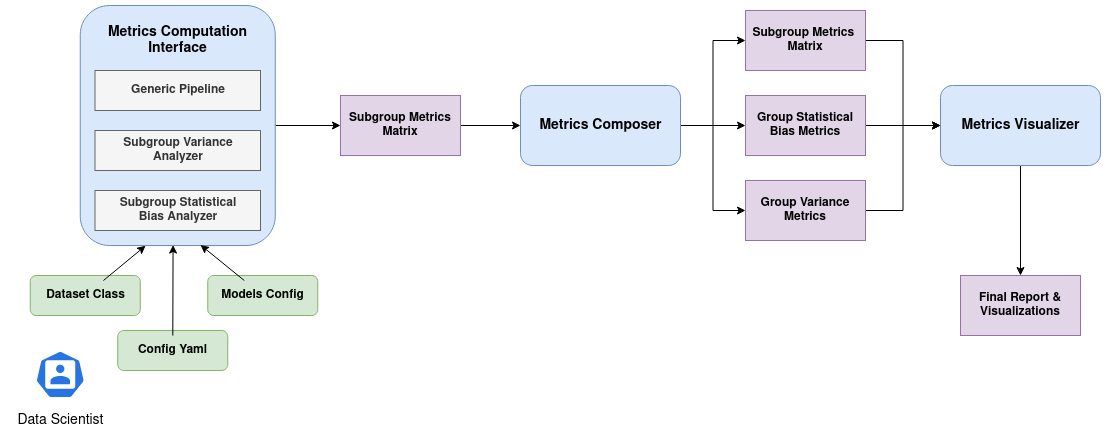

The diagram above was exported from draw.io. Its source (the exported page's mxGraphModel, read from the mxfile embedded in the PNG):
<mxGraphModel dx="1135" dy="638" grid="1" gridSize="10" guides="1" tooltips="1" connect="1" arrows="1" fold="1" page="1" pageScale="1" pageWidth="850" pageHeight="1100" math="0" shadow="0">
  <root>
    <mxCell id="0" />
    <mxCell id="1" parent="0" />
    <mxCell id="NrY6HeF-G9XXoupHhg0z-9" value="" style="rounded=1;whiteSpace=wrap;html=1;fillColor=#d5e8d4;strokeColor=#82b366;" vertex="1" parent="1">
      <mxGeometry x="279.75" y="525" width="110" height="40" as="geometry" />
    </mxCell>
    <mxCell id="JsNyH0pSIVGMAEf0iLmD-27" style="edgeStyle=orthogonalEdgeStyle;rounded=0;orthogonalLoop=1;jettySize=auto;html=1;entryX=0;entryY=0.5;entryDx=0;entryDy=0;fontSize=13;" parent="1" source="JsNyH0pSIVGMAEf0iLmD-7" target="JsNyH0pSIVGMAEf0iLmD-11" edge="1">
      <mxGeometry relative="1" as="geometry" />
    </mxCell>
    <mxCell id="JsNyH0pSIVGMAEf0iLmD-7" value="" style="rounded=1;whiteSpace=wrap;html=1;fillColor=#dae8fc;strokeColor=#6c8ebf;" parent="1" vertex="1">
      <mxGeometry x="329.75" y="255" width="195" height="240" as="geometry" />
    </mxCell>
    <mxCell id="JsNyH0pSIVGMAEf0iLmD-8" value="&lt;div&gt;&lt;b&gt;Subgroup Statistical &lt;br&gt;&lt;/b&gt;&lt;/div&gt;&lt;div&gt;&lt;b&gt;Bias Analyzer&lt;/b&gt;&lt;/div&gt;" style="rounded=0;whiteSpace=wrap;html=1;fillColor=#f5f5f5;fontColor=#333333;strokeColor=#666666;" parent="1" vertex="1">
      <mxGeometry x="344.5" y="440" width="165.5" height="40" as="geometry" />
    </mxCell>
    <mxCell id="JsNyH0pSIVGMAEf0iLmD-9" value="&lt;div&gt;&lt;b&gt;Subgroup Variance &lt;br&gt;&lt;/b&gt;&lt;/div&gt;&lt;div&gt;&lt;b&gt;Analyzer&lt;/b&gt;&lt;/div&gt;" style="rounded=0;whiteSpace=wrap;html=1;fillColor=#f5f5f5;fontColor=#333333;strokeColor=#666666;" parent="1" vertex="1">
      <mxGeometry x="344.5" y="380" width="165.5" height="40" as="geometry" />
    </mxCell>
    <mxCell id="JsNyH0pSIVGMAEf0iLmD-28" style="edgeStyle=orthogonalEdgeStyle;rounded=0;orthogonalLoop=1;jettySize=auto;html=1;entryX=0;entryY=0.5;entryDx=0;entryDy=0;fontSize=13;" parent="1" source="JsNyH0pSIVGMAEf0iLmD-11" target="JsNyH0pSIVGMAEf0iLmD-17" edge="1">
      <mxGeometry relative="1" as="geometry" />
    </mxCell>
    <mxCell id="JsNyH0pSIVGMAEf0iLmD-11" value="&lt;b&gt;Subgroup Metrics Matrix&lt;/b&gt;" style="rounded=0;whiteSpace=wrap;html=1;fillColor=#e1d5e7;strokeColor=#9673a6;" parent="1" vertex="1">
      <mxGeometry x="590" y="345" width="120" height="60" as="geometry" />
    </mxCell>
    <mxCell id="NrY6HeF-G9XXoupHhg0z-28" style="edgeStyle=orthogonalEdgeStyle;rounded=0;orthogonalLoop=1;jettySize=auto;html=1;entryX=0;entryY=0.5;entryDx=0;entryDy=0;fontSize=14;" edge="1" parent="1" source="JsNyH0pSIVGMAEf0iLmD-17" target="JsNyH0pSIVGMAEf0iLmD-20">
      <mxGeometry relative="1" as="geometry" />
    </mxCell>
    <mxCell id="NrY6HeF-G9XXoupHhg0z-44" style="edgeStyle=orthogonalEdgeStyle;rounded=0;orthogonalLoop=1;jettySize=auto;html=1;entryX=0;entryY=0.5;entryDx=0;entryDy=0;fontSize=14;" edge="1" parent="1" source="JsNyH0pSIVGMAEf0iLmD-17" target="JsNyH0pSIVGMAEf0iLmD-19">
      <mxGeometry relative="1" as="geometry" />
    </mxCell>
    <mxCell id="NrY6HeF-G9XXoupHhg0z-45" style="edgeStyle=orthogonalEdgeStyle;rounded=0;orthogonalLoop=1;jettySize=auto;html=1;entryX=0;entryY=0.5;entryDx=0;entryDy=0;fontSize=14;" edge="1" parent="1" source="JsNyH0pSIVGMAEf0iLmD-17" target="JsNyH0pSIVGMAEf0iLmD-21">
      <mxGeometry relative="1" as="geometry" />
    </mxCell>
    <mxCell id="JsNyH0pSIVGMAEf0iLmD-17" value="" style="rounded=1;whiteSpace=wrap;html=1;fillColor=#dae8fc;strokeColor=#6c8ebf;" parent="1" vertex="1">
      <mxGeometry x="770" y="335" width="160" height="80" as="geometry" />
    </mxCell>
    <mxCell id="NrY6HeF-G9XXoupHhg0z-46" style="edgeStyle=orthogonalEdgeStyle;rounded=0;orthogonalLoop=1;jettySize=auto;html=1;entryX=0;entryY=0.5;entryDx=0;entryDy=0;fontSize=14;" edge="1" parent="1" source="JsNyH0pSIVGMAEf0iLmD-19" target="NrY6HeF-G9XXoupHhg0z-18">
      <mxGeometry relative="1" as="geometry" />
    </mxCell>
    <mxCell id="JsNyH0pSIVGMAEf0iLmD-19" value="&lt;b&gt;Subgroup Metrics&amp;nbsp; Matrix&lt;/b&gt;" style="rounded=0;whiteSpace=wrap;html=1;fillColor=#e1d5e7;strokeColor=#9673a6;" parent="1" vertex="1">
      <mxGeometry x="995" y="260" width="120" height="60" as="geometry" />
    </mxCell>
    <mxCell id="NrY6HeF-G9XXoupHhg0z-29" style="edgeStyle=orthogonalEdgeStyle;rounded=0;orthogonalLoop=1;jettySize=auto;html=1;entryX=0;entryY=0.5;entryDx=0;entryDy=0;fontSize=14;" edge="1" parent="1" source="JsNyH0pSIVGMAEf0iLmD-20" target="NrY6HeF-G9XXoupHhg0z-18">
      <mxGeometry relative="1" as="geometry" />
    </mxCell>
    <mxCell id="JsNyH0pSIVGMAEf0iLmD-20" value="&lt;b&gt;Group&lt;/b&gt; &lt;b&gt;Statistical&lt;/b&gt; &lt;b&gt;Bias Metrics&lt;/b&gt;" style="rounded=0;whiteSpace=wrap;html=1;fillColor=#e1d5e7;strokeColor=#9673a6;" parent="1" vertex="1">
      <mxGeometry x="995" y="345" width="120" height="60" as="geometry" />
    </mxCell>
    <mxCell id="NrY6HeF-G9XXoupHhg0z-47" style="edgeStyle=orthogonalEdgeStyle;rounded=0;orthogonalLoop=1;jettySize=auto;html=1;entryX=0;entryY=0.5;entryDx=0;entryDy=0;fontSize=14;" edge="1" parent="1" source="JsNyH0pSIVGMAEf0iLmD-21" target="NrY6HeF-G9XXoupHhg0z-18">
      <mxGeometry relative="1" as="geometry" />
    </mxCell>
    <mxCell id="JsNyH0pSIVGMAEf0iLmD-21" value="&lt;b&gt;Group&lt;/b&gt; &lt;b&gt;Variance Metrics&lt;/b&gt;" style="rounded=0;whiteSpace=wrap;html=1;fillColor=#e1d5e7;strokeColor=#9673a6;" parent="1" vertex="1">
      <mxGeometry x="995" y="430" width="120" height="60" as="geometry" />
    </mxCell>
    <mxCell id="NrY6HeF-G9XXoupHhg0z-54" style="edgeStyle=none;rounded=0;orthogonalLoop=1;jettySize=auto;html=1;entryX=0.335;entryY=1.001;entryDx=0;entryDy=0;entryPerimeter=0;fontSize=14;" edge="1" parent="1" source="NrY6HeF-G9XXoupHhg0z-6" target="JsNyH0pSIVGMAEf0iLmD-7">
      <mxGeometry relative="1" as="geometry" />
    </mxCell>
    <mxCell id="NrY6HeF-G9XXoupHhg0z-6" value="&lt;b&gt;&lt;font style=&quot;font-size: 12px;&quot;&gt;Dataset Class&lt;/font&gt;&lt;/b&gt;" style="text;html=1;align=center;verticalAlign=middle;resizable=0;points=[];autosize=1;strokeColor=none;fillColor=none;fontSize=7;" vertex="1" parent="1">
      <mxGeometry x="284.75" y="530" width="100" height="30" as="geometry" />
    </mxCell>
    <mxCell id="NrY6HeF-G9XXoupHhg0z-10" value="" style="rounded=1;whiteSpace=wrap;html=1;fillColor=#d5e8d4;strokeColor=#82b366;" vertex="1" parent="1">
      <mxGeometry x="367.25" y="580" width="110" height="40" as="geometry" />
    </mxCell>
    <mxCell id="NrY6HeF-G9XXoupHhg0z-55" style="edgeStyle=none;rounded=0;orthogonalLoop=1;jettySize=auto;html=1;entryX=0.476;entryY=0.998;entryDx=0;entryDy=0;entryPerimeter=0;fontSize=14;" edge="1" parent="1" source="NrY6HeF-G9XXoupHhg0z-11" target="JsNyH0pSIVGMAEf0iLmD-7">
      <mxGeometry relative="1" as="geometry" />
    </mxCell>
    <mxCell id="NrY6HeF-G9XXoupHhg0z-11" value="&lt;b&gt;&lt;font style=&quot;font-size: 12px;&quot;&gt;Config Yaml&lt;/font&gt;&lt;/b&gt;" style="text;html=1;align=center;verticalAlign=middle;resizable=0;points=[];autosize=1;strokeColor=none;fillColor=none;fontSize=7;" vertex="1" parent="1">
      <mxGeometry x="377.25" y="585" width="90" height="30" as="geometry" />
    </mxCell>
    <mxCell id="NrY6HeF-G9XXoupHhg0z-12" value="" style="rounded=1;whiteSpace=wrap;html=1;fillColor=#d5e8d4;strokeColor=#82b366;" vertex="1" parent="1">
      <mxGeometry x="457.25" y="525" width="110" height="40" as="geometry" />
    </mxCell>
    <mxCell id="NrY6HeF-G9XXoupHhg0z-56" style="edgeStyle=none;rounded=0;orthogonalLoop=1;jettySize=auto;html=1;entryX=0.617;entryY=0.998;entryDx=0;entryDy=0;entryPerimeter=0;fontSize=14;" edge="1" parent="1" source="NrY6HeF-G9XXoupHhg0z-13" target="JsNyH0pSIVGMAEf0iLmD-7">
      <mxGeometry relative="1" as="geometry" />
    </mxCell>
    <mxCell id="NrY6HeF-G9XXoupHhg0z-13" value="&lt;b&gt;&lt;font style=&quot;font-size: 12px;&quot;&gt;Models Config&lt;/font&gt;&lt;/b&gt;" style="text;html=1;align=center;verticalAlign=middle;resizable=1;points=[];autosize=1;strokeColor=none;fillColor=none;fontSize=7;movable=1;rotatable=1;deletable=1;editable=1;connectable=1;" vertex="1" parent="1">
      <mxGeometry x="457.25" y="530" width="110" height="30" as="geometry" />
    </mxCell>
    <mxCell id="NrY6HeF-G9XXoupHhg0z-15" value="&lt;font style=&quot;font-size: 14px;&quot;&gt;&lt;b&gt;Metrics Computation&lt;br&gt;Interface&lt;/b&gt;&lt;/font&gt;" style="text;html=1;align=center;verticalAlign=middle;resizable=0;points=[];autosize=1;strokeColor=none;fillColor=none;fontSize=12;" vertex="1" parent="1">
      <mxGeometry x="347.25" y="265" width="160" height="50" as="geometry" />
    </mxCell>
    <mxCell id="NrY6HeF-G9XXoupHhg0z-16" value="&lt;b&gt;Generic Pipeline&lt;/b&gt;" style="rounded=0;whiteSpace=wrap;html=1;fillColor=#f5f5f5;fontColor=#333333;strokeColor=#666666;" vertex="1" parent="1">
      <mxGeometry x="344.5" y="320" width="165.5" height="40" as="geometry" />
    </mxCell>
    <mxCell id="NrY6HeF-G9XXoupHhg0z-17" value="&lt;font style=&quot;font-size: 14px;&quot;&gt;&lt;b&gt;Metrics Composer&lt;/b&gt;&lt;/font&gt;" style="text;html=1;align=center;verticalAlign=middle;resizable=0;points=[];autosize=1;strokeColor=none;fillColor=none;fontSize=14;" vertex="1" parent="1">
      <mxGeometry x="775" y="360" width="150" height="30" as="geometry" />
    </mxCell>
    <mxCell id="NrY6HeF-G9XXoupHhg0z-59" style="edgeStyle=none;rounded=0;orthogonalLoop=1;jettySize=auto;html=1;entryX=0.5;entryY=0;entryDx=0;entryDy=0;fontSize=14;" edge="1" parent="1" source="NrY6HeF-G9XXoupHhg0z-18" target="NrY6HeF-G9XXoupHhg0z-57">
      <mxGeometry relative="1" as="geometry" />
    </mxCell>
    <mxCell id="NrY6HeF-G9XXoupHhg0z-18" value="" style="rounded=1;whiteSpace=wrap;html=1;fillColor=#dae8fc;strokeColor=#6c8ebf;" vertex="1" parent="1">
      <mxGeometry x="1190" y="335" width="160" height="80" as="geometry" />
    </mxCell>
    <mxCell id="NrY6HeF-G9XXoupHhg0z-19" value="&lt;b&gt;Metrics Visualizer&lt;/b&gt;" style="text;html=1;align=center;verticalAlign=middle;resizable=0;points=[];autosize=1;strokeColor=none;fillColor=none;fontSize=14;" vertex="1" parent="1">
      <mxGeometry x="1200" y="360" width="140" height="30" as="geometry" />
    </mxCell>
    <mxCell id="NrY6HeF-G9XXoupHhg0z-48" value="" style="sketch=0;html=1;dashed=0;whitespace=wrap;fillColor=#2875E2;strokeColor=#ffffff;points=[[0.005,0.63,0],[0.1,0.2,0],[0.9,0.2,0],[0.5,0,0],[0.995,0.63,0],[0.72,0.99,0],[0.5,1,0],[0.28,0.99,0]];verticalLabelPosition=bottom;align=center;verticalAlign=top;shape=mxgraph.kubernetes.icon;prIcon=user;rounded=0;fontSize=14;" vertex="1" parent="1">
      <mxGeometry x="284.75" y="600" width="50" height="48" as="geometry" />
    </mxCell>
    <mxCell id="NrY6HeF-G9XXoupHhg0z-50" value="Data Scientist" style="text;html=1;align=center;verticalAlign=middle;resizable=0;points=[];autosize=1;strokeColor=none;fillColor=none;fontSize=14;" vertex="1" parent="1">
      <mxGeometry x="255" y="655" width="110" height="30" as="geometry" />
    </mxCell>
    <mxCell id="NrY6HeF-G9XXoupHhg0z-57" value="&lt;b&gt;Final Report&lt;/b&gt; &lt;b&gt;&amp;amp;&lt;/b&gt;&lt;br&gt;&lt;b&gt;Visualizations&lt;/b&gt;" style="rounded=0;whiteSpace=wrap;html=1;fillColor=#e1d5e7;strokeColor=#9673a6;" vertex="1" parent="1">
      <mxGeometry x="1210" y="525" width="120" height="60" as="geometry" />
    </mxCell>
  </root>
</mxGraphModel>